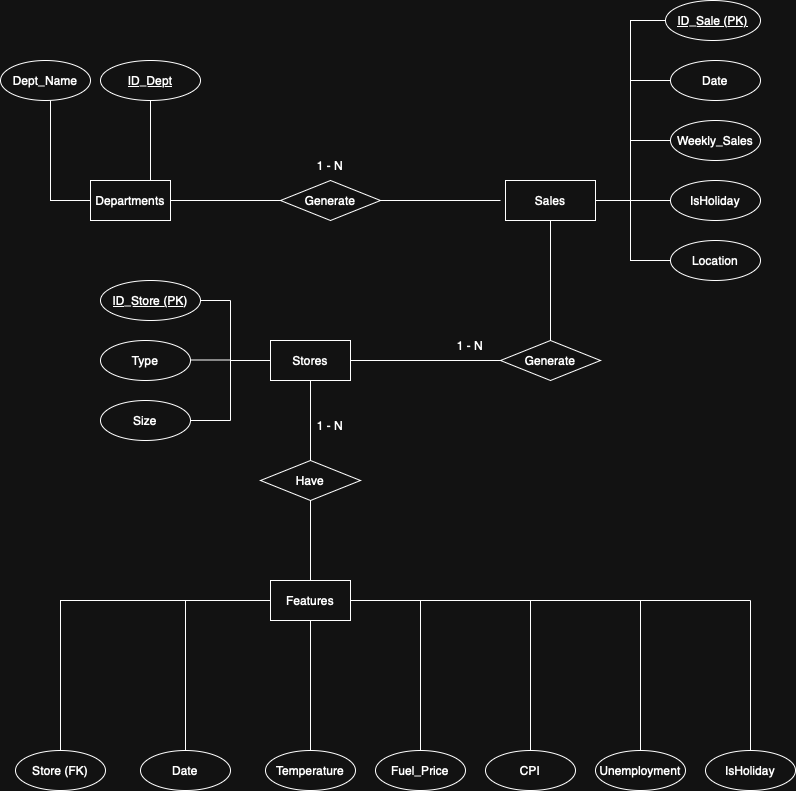

The diagram above was exported from draw.io. Its source (the exported page's mxGraphModel, read from the mxfile embedded in the PNG):
<mxGraphModel dx="798" dy="792" grid="1" gridSize="10" guides="1" tooltips="1" connect="1" arrows="1" fold="1" page="1" pageScale="1" pageWidth="850" pageHeight="1100" math="0" shadow="0">
  <root>
    <mxCell id="0" />
    <mxCell id="1" parent="0" />
    <mxCell id="lrAHvPKy08-lkwKpTsIc-5" value="Stores" style="rounded=0;whiteSpace=wrap;html=1;" vertex="1" parent="1">
      <mxGeometry x="280" y="520" width="80" height="40" as="geometry" />
    </mxCell>
    <mxCell id="lrAHvPKy08-lkwKpTsIc-7" value="Sales" style="rounded=0;whiteSpace=wrap;html=1;" vertex="1" parent="1">
      <mxGeometry x="515" y="360" width="90" height="40" as="geometry" />
    </mxCell>
    <mxCell id="lrAHvPKy08-lkwKpTsIc-9" value="Generate" style="rhombus;whiteSpace=wrap;html=1;" vertex="1" parent="1">
      <mxGeometry x="510" y="520" width="100" height="40" as="geometry" />
    </mxCell>
    <mxCell id="lrAHvPKy08-lkwKpTsIc-11" value="Have" style="rhombus;whiteSpace=wrap;html=1;" vertex="1" parent="1">
      <mxGeometry x="270" y="640" width="100" height="40" as="geometry" />
    </mxCell>
    <mxCell id="lrAHvPKy08-lkwKpTsIc-12" value="Features" style="rounded=0;whiteSpace=wrap;html=1;" vertex="1" parent="1">
      <mxGeometry x="280" y="760" width="80" height="40" as="geometry" />
    </mxCell>
    <mxCell id="lrAHvPKy08-lkwKpTsIc-13" value="Store (FK)" style="ellipse;whiteSpace=wrap;html=1;" vertex="1" parent="1">
      <mxGeometry x="25" y="930" width="90" height="40" as="geometry" />
    </mxCell>
    <mxCell id="lrAHvPKy08-lkwKpTsIc-14" value="Date" style="ellipse;whiteSpace=wrap;html=1;" vertex="1" parent="1">
      <mxGeometry x="150" y="930" width="90" height="40" as="geometry" />
    </mxCell>
    <mxCell id="lrAHvPKy08-lkwKpTsIc-15" value="IsHoliday" style="ellipse;whiteSpace=wrap;html=1;" vertex="1" parent="1">
      <mxGeometry x="715" y="930" width="90" height="40" as="geometry" />
    </mxCell>
    <mxCell id="lrAHvPKy08-lkwKpTsIc-16" value="Unemployment" style="ellipse;whiteSpace=wrap;html=1;" vertex="1" parent="1">
      <mxGeometry x="605" y="930" width="90" height="40" as="geometry" />
    </mxCell>
    <mxCell id="lrAHvPKy08-lkwKpTsIc-17" value="CPI" style="ellipse;whiteSpace=wrap;html=1;" vertex="1" parent="1">
      <mxGeometry x="495" y="930" width="90" height="40" as="geometry" />
    </mxCell>
    <mxCell id="lrAHvPKy08-lkwKpTsIc-18" value="Fuel_Price" style="ellipse;whiteSpace=wrap;html=1;" vertex="1" parent="1">
      <mxGeometry x="385" y="930" width="90" height="40" as="geometry" />
    </mxCell>
    <mxCell id="lrAHvPKy08-lkwKpTsIc-19" value="Temperature" style="ellipse;whiteSpace=wrap;html=1;" vertex="1" parent="1">
      <mxGeometry x="275" y="930" width="90" height="40" as="geometry" />
    </mxCell>
    <mxCell id="lrAHvPKy08-lkwKpTsIc-28" value="IsHoliday" style="ellipse;whiteSpace=wrap;html=1;" vertex="1" parent="1">
      <mxGeometry x="680" y="360" width="90" height="40" as="geometry" />
    </mxCell>
    <mxCell id="lrAHvPKy08-lkwKpTsIc-29" value="Weekly_Sales" style="ellipse;whiteSpace=wrap;html=1;" vertex="1" parent="1">
      <mxGeometry x="680" y="300" width="90" height="40" as="geometry" />
    </mxCell>
    <mxCell id="lrAHvPKy08-lkwKpTsIc-31" value="Date" style="ellipse;whiteSpace=wrap;html=1;" vertex="1" parent="1">
      <mxGeometry x="680" y="240" width="90" height="40" as="geometry" />
    </mxCell>
    <mxCell id="lrAHvPKy08-lkwKpTsIc-32" value="Location" style="ellipse;whiteSpace=wrap;html=1;" vertex="1" parent="1">
      <mxGeometry x="680" y="420" width="90" height="40" as="geometry" />
    </mxCell>
    <mxCell id="lrAHvPKy08-lkwKpTsIc-35" value="" style="endArrow=none;html=1;rounded=0;entryX=0;entryY=0.5;entryDx=0;entryDy=0;exitX=1;exitY=0.5;exitDx=0;exitDy=0;" edge="1" parent="1" source="lrAHvPKy08-lkwKpTsIc-7">
      <mxGeometry width="50" height="50" relative="1" as="geometry">
        <mxPoint x="610" y="380" as="sourcePoint" />
        <mxPoint x="680" y="200" as="targetPoint" />
        <Array as="points">
          <mxPoint x="620" y="380" />
          <mxPoint x="640" y="380" />
          <mxPoint x="640" y="290" />
          <mxPoint x="640" y="200" />
        </Array>
      </mxGeometry>
    </mxCell>
    <mxCell id="lrAHvPKy08-lkwKpTsIc-36" value="" style="endArrow=none;html=1;rounded=0;entryX=0;entryY=0.5;entryDx=0;entryDy=0;" edge="1" parent="1" target="lrAHvPKy08-lkwKpTsIc-31">
      <mxGeometry width="50" height="50" relative="1" as="geometry">
        <mxPoint x="640" y="260" as="sourcePoint" />
        <mxPoint x="450" y="260" as="targetPoint" />
      </mxGeometry>
    </mxCell>
    <mxCell id="lrAHvPKy08-lkwKpTsIc-37" value="" style="endArrow=none;html=1;rounded=0;exitX=0;exitY=0.5;exitDx=0;exitDy=0;" edge="1" parent="1" source="lrAHvPKy08-lkwKpTsIc-32">
      <mxGeometry width="50" height="50" relative="1" as="geometry">
        <mxPoint x="430" y="320" as="sourcePoint" />
        <mxPoint x="640" y="380" as="targetPoint" />
        <Array as="points">
          <mxPoint x="640" y="440" />
        </Array>
      </mxGeometry>
    </mxCell>
    <mxCell id="lrAHvPKy08-lkwKpTsIc-38" value="" style="endArrow=none;html=1;rounded=0;entryX=0;entryY=0.5;entryDx=0;entryDy=0;" edge="1" parent="1" target="lrAHvPKy08-lkwKpTsIc-28">
      <mxGeometry width="50" height="50" relative="1" as="geometry">
        <mxPoint x="640" y="380" as="sourcePoint" />
        <mxPoint x="450" y="260" as="targetPoint" />
      </mxGeometry>
    </mxCell>
    <mxCell id="lrAHvPKy08-lkwKpTsIc-39" value="" style="endArrow=none;html=1;rounded=0;entryX=0;entryY=0.5;entryDx=0;entryDy=0;" edge="1" parent="1" target="lrAHvPKy08-lkwKpTsIc-29">
      <mxGeometry width="50" height="50" relative="1" as="geometry">
        <mxPoint x="640" y="320" as="sourcePoint" />
        <mxPoint x="450" y="260" as="targetPoint" />
      </mxGeometry>
    </mxCell>
    <mxCell id="lrAHvPKy08-lkwKpTsIc-48" value="" style="endArrow=none;html=1;rounded=0;exitX=0.5;exitY=0;exitDx=0;exitDy=0;" edge="1" parent="1" source="lrAHvPKy08-lkwKpTsIc-9">
      <mxGeometry width="50" height="50" relative="1" as="geometry">
        <mxPoint x="510" y="450" as="sourcePoint" />
        <mxPoint x="560" y="400" as="targetPoint" />
        <Array as="points" />
      </mxGeometry>
    </mxCell>
    <mxCell id="lrAHvPKy08-lkwKpTsIc-49" value="" style="endArrow=none;html=1;rounded=0;entryX=0;entryY=0.5;entryDx=0;entryDy=0;" edge="1" parent="1" target="lrAHvPKy08-lkwKpTsIc-9">
      <mxGeometry width="50" height="50" relative="1" as="geometry">
        <mxPoint x="360" y="540" as="sourcePoint" />
        <mxPoint x="410" y="490" as="targetPoint" />
      </mxGeometry>
    </mxCell>
    <mxCell id="lrAHvPKy08-lkwKpTsIc-50" value="" style="endArrow=none;html=1;rounded=0;" edge="1" parent="1">
      <mxGeometry width="50" height="50" relative="1" as="geometry">
        <mxPoint x="240" y="480" as="sourcePoint" />
        <mxPoint x="280" y="540" as="targetPoint" />
        <Array as="points">
          <mxPoint x="240" y="540" />
        </Array>
      </mxGeometry>
    </mxCell>
    <mxCell id="lrAHvPKy08-lkwKpTsIc-51" value="" style="endArrow=none;html=1;rounded=0;" edge="1" parent="1">
      <mxGeometry width="50" height="50" relative="1" as="geometry">
        <mxPoint x="240" y="600" as="sourcePoint" />
        <mxPoint x="240" y="540" as="targetPoint" />
      </mxGeometry>
    </mxCell>
    <mxCell id="lrAHvPKy08-lkwKpTsIc-52" value="" style="endArrow=none;html=1;rounded=0;" edge="1" parent="1">
      <mxGeometry width="50" height="50" relative="1" as="geometry">
        <mxPoint x="200" y="600" as="sourcePoint" />
        <mxPoint x="240" y="600" as="targetPoint" />
      </mxGeometry>
    </mxCell>
    <mxCell id="lrAHvPKy08-lkwKpTsIc-53" value="" style="endArrow=none;html=1;rounded=0;" edge="1" parent="1">
      <mxGeometry width="50" height="50" relative="1" as="geometry">
        <mxPoint x="200" y="480" as="sourcePoint" />
        <mxPoint x="240" y="480" as="targetPoint" />
      </mxGeometry>
    </mxCell>
    <mxCell id="lrAHvPKy08-lkwKpTsIc-54" value="" style="endArrow=none;html=1;rounded=0;" edge="1" parent="1">
      <mxGeometry width="50" height="50" relative="1" as="geometry">
        <mxPoint x="200" y="539.5" as="sourcePoint" />
        <mxPoint x="240" y="539.5" as="targetPoint" />
      </mxGeometry>
    </mxCell>
    <mxCell id="lrAHvPKy08-lkwKpTsIc-55" value="Size" style="ellipse;whiteSpace=wrap;html=1;" vertex="1" parent="1">
      <mxGeometry x="110" y="580" width="90" height="40" as="geometry" />
    </mxCell>
    <mxCell id="lrAHvPKy08-lkwKpTsIc-56" value="Type" style="ellipse;whiteSpace=wrap;html=1;" vertex="1" parent="1">
      <mxGeometry x="110" y="520" width="90" height="40" as="geometry" />
    </mxCell>
    <mxCell id="lrAHvPKy08-lkwKpTsIc-58" value="" style="endArrow=none;html=1;rounded=0;exitX=0.5;exitY=0;exitDx=0;exitDy=0;" edge="1" parent="1" source="lrAHvPKy08-lkwKpTsIc-11">
      <mxGeometry width="50" height="50" relative="1" as="geometry">
        <mxPoint x="270" y="610" as="sourcePoint" />
        <mxPoint x="320" y="560" as="targetPoint" />
      </mxGeometry>
    </mxCell>
    <mxCell id="lrAHvPKy08-lkwKpTsIc-59" value="" style="endArrow=none;html=1;rounded=0;exitX=0.5;exitY=0;exitDx=0;exitDy=0;" edge="1" parent="1" source="lrAHvPKy08-lkwKpTsIc-12">
      <mxGeometry width="50" height="50" relative="1" as="geometry">
        <mxPoint x="270" y="730" as="sourcePoint" />
        <mxPoint x="320" y="680" as="targetPoint" />
      </mxGeometry>
    </mxCell>
    <mxCell id="lrAHvPKy08-lkwKpTsIc-61" value="" style="endArrow=none;html=1;rounded=0;exitX=0.5;exitY=0;exitDx=0;exitDy=0;" edge="1" parent="1" source="lrAHvPKy08-lkwKpTsIc-19">
      <mxGeometry width="50" height="50" relative="1" as="geometry">
        <mxPoint x="270" y="850" as="sourcePoint" />
        <mxPoint x="320" y="800" as="targetPoint" />
      </mxGeometry>
    </mxCell>
    <mxCell id="lrAHvPKy08-lkwKpTsIc-62" value="" style="endArrow=none;html=1;rounded=0;exitX=0.5;exitY=0;exitDx=0;exitDy=0;" edge="1" parent="1" source="lrAHvPKy08-lkwKpTsIc-13">
      <mxGeometry width="50" height="50" relative="1" as="geometry">
        <mxPoint x="170" y="870" as="sourcePoint" />
        <mxPoint x="280" y="780" as="targetPoint" />
        <Array as="points">
          <mxPoint x="70" y="780" />
        </Array>
      </mxGeometry>
    </mxCell>
    <mxCell id="lrAHvPKy08-lkwKpTsIc-63" value="" style="endArrow=none;html=1;rounded=0;exitX=0.5;exitY=0;exitDx=0;exitDy=0;" edge="1" parent="1" source="lrAHvPKy08-lkwKpTsIc-14">
      <mxGeometry width="50" height="50" relative="1" as="geometry">
        <mxPoint x="400" y="800" as="sourcePoint" />
        <mxPoint x="195" y="780" as="targetPoint" />
      </mxGeometry>
    </mxCell>
    <mxCell id="lrAHvPKy08-lkwKpTsIc-64" value="" style="endArrow=none;html=1;rounded=0;exitX=1;exitY=0.5;exitDx=0;exitDy=0;" edge="1" parent="1" source="lrAHvPKy08-lkwKpTsIc-12">
      <mxGeometry width="50" height="50" relative="1" as="geometry">
        <mxPoint x="400" y="800" as="sourcePoint" />
        <mxPoint x="760" y="780" as="targetPoint" />
      </mxGeometry>
    </mxCell>
    <mxCell id="lrAHvPKy08-lkwKpTsIc-65" value="" style="endArrow=none;html=1;rounded=0;exitX=0.5;exitY=0;exitDx=0;exitDy=0;" edge="1" parent="1" source="lrAHvPKy08-lkwKpTsIc-15">
      <mxGeometry width="50" height="50" relative="1" as="geometry">
        <mxPoint x="400" y="800" as="sourcePoint" />
        <mxPoint x="760" y="780" as="targetPoint" />
      </mxGeometry>
    </mxCell>
    <mxCell id="lrAHvPKy08-lkwKpTsIc-66" value="" style="endArrow=none;html=1;rounded=0;exitX=0.5;exitY=0;exitDx=0;exitDy=0;" edge="1" parent="1" source="lrAHvPKy08-lkwKpTsIc-18">
      <mxGeometry width="50" height="50" relative="1" as="geometry">
        <mxPoint x="425" y="890" as="sourcePoint" />
        <mxPoint x="430" y="780" as="targetPoint" />
      </mxGeometry>
    </mxCell>
    <mxCell id="lrAHvPKy08-lkwKpTsIc-67" value="" style="endArrow=none;html=1;rounded=0;exitX=0.5;exitY=0;exitDx=0;exitDy=0;" edge="1" parent="1" source="lrAHvPKy08-lkwKpTsIc-17">
      <mxGeometry width="50" height="50" relative="1" as="geometry">
        <mxPoint x="400" y="800" as="sourcePoint" />
        <mxPoint x="540" y="780" as="targetPoint" />
      </mxGeometry>
    </mxCell>
    <mxCell id="lrAHvPKy08-lkwKpTsIc-68" value="" style="endArrow=none;html=1;rounded=0;exitX=0.5;exitY=0;exitDx=0;exitDy=0;" edge="1" parent="1" source="lrAHvPKy08-lkwKpTsIc-16">
      <mxGeometry width="50" height="50" relative="1" as="geometry">
        <mxPoint x="660" y="920" as="sourcePoint" />
        <mxPoint x="650" y="780" as="targetPoint" />
      </mxGeometry>
    </mxCell>
    <mxCell id="lrAHvPKy08-lkwKpTsIc-70" value="1 - N" style="text;html=1;align=center;verticalAlign=middle;whiteSpace=wrap;rounded=0;" vertex="1" parent="1">
      <mxGeometry x="310" y="590" width="60" height="30" as="geometry" />
    </mxCell>
    <mxCell id="lrAHvPKy08-lkwKpTsIc-72" value="" style="endArrow=none;html=1;rounded=0;" edge="1" parent="1">
      <mxGeometry width="50" height="50" relative="1" as="geometry">
        <mxPoint x="360" y="380" as="sourcePoint" />
        <mxPoint x="510" y="380" as="targetPoint" />
      </mxGeometry>
    </mxCell>
    <mxCell id="lrAHvPKy08-lkwKpTsIc-73" value="Generate" style="rhombus;whiteSpace=wrap;html=1;" vertex="1" parent="1">
      <mxGeometry x="290" y="360" width="100" height="40" as="geometry" />
    </mxCell>
    <mxCell id="lrAHvPKy08-lkwKpTsIc-74" value="" style="endArrow=none;html=1;rounded=0;entryX=0;entryY=0.5;entryDx=0;entryDy=0;" edge="1" parent="1" target="lrAHvPKy08-lkwKpTsIc-73">
      <mxGeometry width="50" height="50" relative="1" as="geometry">
        <mxPoint x="180" y="380" as="sourcePoint" />
        <mxPoint x="210" y="370" as="targetPoint" />
      </mxGeometry>
    </mxCell>
    <mxCell id="lrAHvPKy08-lkwKpTsIc-75" value="Departments" style="rounded=0;whiteSpace=wrap;html=1;" vertex="1" parent="1">
      <mxGeometry x="100" y="360" width="80" height="40" as="geometry" />
    </mxCell>
    <mxCell id="lrAHvPKy08-lkwKpTsIc-76" value="" style="endArrow=none;html=1;rounded=0;" edge="1" parent="1">
      <mxGeometry width="50" height="50" relative="1" as="geometry">
        <mxPoint x="160" y="360" as="sourcePoint" />
        <mxPoint x="160" y="280" as="targetPoint" />
      </mxGeometry>
    </mxCell>
    <mxCell id="lrAHvPKy08-lkwKpTsIc-77" value="" style="endArrow=none;html=1;rounded=0;" edge="1" parent="1">
      <mxGeometry width="50" height="50" relative="1" as="geometry">
        <mxPoint x="100" y="380" as="sourcePoint" />
        <mxPoint x="60" y="280" as="targetPoint" />
        <Array as="points">
          <mxPoint x="60" y="380" />
        </Array>
      </mxGeometry>
    </mxCell>
    <mxCell id="lrAHvPKy08-lkwKpTsIc-80" value="Dept_Name" style="ellipse;whiteSpace=wrap;html=1;" vertex="1" parent="1">
      <mxGeometry x="10" y="240" width="90" height="40" as="geometry" />
    </mxCell>
    <mxCell id="lrAHvPKy08-lkwKpTsIc-82" value="1 - N" style="text;html=1;align=center;verticalAlign=middle;whiteSpace=wrap;rounded=0;" vertex="1" parent="1">
      <mxGeometry x="450" y="510" width="60" height="30" as="geometry" />
    </mxCell>
    <mxCell id="lrAHvPKy08-lkwKpTsIc-83" value="1 - N" style="text;html=1;align=center;verticalAlign=middle;whiteSpace=wrap;rounded=0;" vertex="1" parent="1">
      <mxGeometry x="310" y="330" width="60" height="30" as="geometry" />
    </mxCell>
    <mxCell id="lrAHvPKy08-lkwKpTsIc-84" value="ID_Sale (PK)" style="ellipse;whiteSpace=wrap;html=1;align=center;fontStyle=4;" vertex="1" parent="1">
      <mxGeometry x="675" y="180" width="95" height="40" as="geometry" />
    </mxCell>
    <mxCell id="lrAHvPKy08-lkwKpTsIc-85" value="ID_Store (PK)" style="ellipse;whiteSpace=wrap;html=1;align=center;fontStyle=4;" vertex="1" parent="1">
      <mxGeometry x="110" y="460" width="100" height="40" as="geometry" />
    </mxCell>
    <mxCell id="lrAHvPKy08-lkwKpTsIc-86" value="ID_Dept" style="ellipse;whiteSpace=wrap;html=1;align=center;fontStyle=4;" vertex="1" parent="1">
      <mxGeometry x="110" y="240" width="100" height="40" as="geometry" />
    </mxCell>
  </root>
</mxGraphModel>